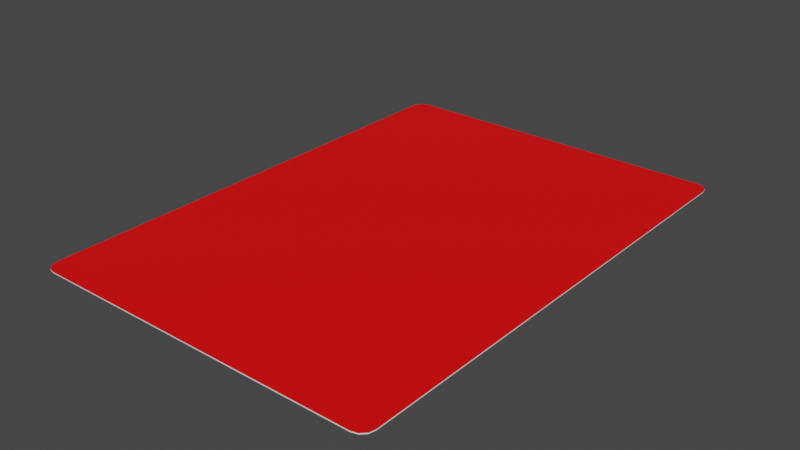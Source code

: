 # Source: card.blend  (saved by Blender 4.1.24; exported with 4.5.12 LTS)
import bpy
from mathutils import Matrix  # noqa: F401  (used for matrix-valued properties, if any)

bpy.ops.wm.read_factory_settings(use_empty=True)
scene = bpy.context.scene
scene.name = 'Scene'

# ---- collections
col_collection = bpy.data.collections.new('Collection'); scene.collection.children.link(col_collection)

# ---- materials (node trees are filled in below, after node groups)
mat_cardside = bpy.data.materials.new('CardSide')
mat_cardside.use_transparent_shadow = False
mat_cardfront = bpy.data.materials.new('CardFront')
mat_cardfront.use_transparent_shadow = False
mat_cardback = bpy.data.materials.new('CardBack')
mat_cardback.use_transparent_shadow = False

# ---- node groups
ng_auto_smooth = bpy.data.node_groups.new('Auto Smooth', 'GeometryNodeTree')
_s = ng_auto_smooth.interface.new_socket(name='Geometry', in_out='OUTPUT', socket_type='NodeSocketGeometry')
_s = ng_auto_smooth.interface.new_socket(name='Geometry', in_out='INPUT', socket_type='NodeSocketGeometry')
_s = ng_auto_smooth.interface.new_socket(name='Angle', in_out='INPUT', socket_type='NodeSocketFloat')
_s.subtype = 'ANGLE'
_s.min_value = 0.0
_s.max_value = 3.142
ng_auto_smooth.is_modifier = True
_N = ng_auto_smooth.nodes; _L = ng_auto_smooth.links
n0 = _N.new('NodeGroupOutput'); n0.name = 'Group Output'; n0.location = (480, -100)
n1 = _N.new('NodeGroupInput'); n1.name = 'Group Input'; n1.location = (-420, -300)
n2 = _N.new('NodeGroupInput'); n2.name = 'Group Input.001'; n2.location = (-60, -100)
n3 = _N.new('GeometryNodeSetShadeSmooth'); n3.name = 'Set Shade Smooth'; n3.location = (120, -100)
n3.domain = 'EDGE'
n4 = _N.new('GeometryNodeSetShadeSmooth'); n4.name = 'Set Shade Smooth.001'; n4.location = (300, -100)
n5 = _N.new('GeometryNodeInputMeshEdgeAngle'); n5.name = 'Edge Angle'; n5.location = (-420, -220)
n6 = _N.new('GeometryNodeInputEdgeSmooth'); n6.name = 'Is Edge Smooth'; n6.location = (-60, -160)
n7 = _N.new('GeometryNodeInputShadeSmooth'); n7.name = 'Is Face Smooth'; n7.location = (-240, -340)
n8 = _N.new('FunctionNodeBooleanMath'); n8.name = 'Boolean Math'; n8.location = (-60, -220)
n9 = _N.new('FunctionNodeCompare'); n9.name = 'Compare'; n9.location = (-240, -180)
n9.operation = 'LESS_EQUAL'
_L.new(n5.outputs[0], n9.inputs[0])
_L.new(n4.outputs[0], n0.inputs[0])
_L.new(n1.outputs[1], n9.inputs[1])
_L.new(n9.outputs[0], n8.inputs[0])
_L.new(n7.outputs[0], n8.inputs[1])
_L.new(n2.outputs[0], n3.inputs[0])
_L.new(n6.outputs[0], n3.inputs[1])
_L.new(n3.outputs[0], n4.inputs[0])
_L.new(n8.outputs[0], n3.inputs[2])
n0.is_active_output = True

# ---- material node trees
mat_cardside.use_nodes = True; mat_cardside.node_tree.nodes.clear()
_N = mat_cardside.node_tree.nodes; _L = mat_cardside.node_tree.links
n0 = _N.new('ShaderNodeBsdfPrincipled'); n0.name = 'Principled BSDF'; n0.location = (10, 300)
n0.distribution = 'GGX'
n0.subsurface_method = 'RANDOM_WALK_SKIN'
n0.inputs[3].default_value = 1.45
n0.inputs[27].default_value = (0.0, 0.0, 0.0, 1.0)
n0.inputs[28].default_value = 1.0
n1 = _N.new('ShaderNodeOutputMaterial'); n1.name = 'Material Output'; n1.location = (300, 300)
_L.new(n0.outputs[0], n1.inputs[0])
n1.is_active_output = True
mat_cardfront.use_nodes = True; mat_cardfront.node_tree.nodes.clear()
_N = mat_cardfront.node_tree.nodes; _L = mat_cardfront.node_tree.links
n0 = _N.new('ShaderNodeBsdfPrincipled'); n0.name = 'Principled BSDF'; n0.location = (10, 300)
n0.distribution = 'GGX'
n0.subsurface_method = 'RANDOM_WALK_SKIN'
n0.inputs[0].default_value = (1.0, 0.0, 0.001111, 1.0)
n0.inputs[3].default_value = 1.45
n0.inputs[27].default_value = (0.0, 0.0, 0.0, 1.0)
n0.inputs[28].default_value = 1.0
n1 = _N.new('ShaderNodeOutputMaterial'); n1.name = 'Material Output'; n1.location = (300, 300)
_L.new(n0.outputs[0], n1.inputs[0])
n1.is_active_output = True
mat_cardback.use_nodes = True; mat_cardback.node_tree.nodes.clear()
_N = mat_cardback.node_tree.nodes; _L = mat_cardback.node_tree.links
n0 = _N.new('ShaderNodeBsdfPrincipled'); n0.name = 'Principled BSDF'; n0.location = (10, 300)
n0.distribution = 'GGX'
n0.subsurface_method = 'RANDOM_WALK_SKIN'
n0.inputs[0].default_value = (0.001459, 0.0, 0.8, 1.0)
n0.inputs[3].default_value = 1.45
n0.inputs[27].default_value = (0.0, 0.0, 0.0, 1.0)
n0.inputs[28].default_value = 1.0
n1 = _N.new('ShaderNodeOutputMaterial'); n1.name = 'Material Output'; n1.location = (300, 300)
_L.new(n0.outputs[0], n1.inputs[0])
n1.is_active_output = True

# ---- world
world_world = bpy.data.worlds.new('World'); scene.world = world_world
world_world.use_nodes = True; world_world.node_tree.nodes.clear()
_N = world_world.node_tree.nodes; _L = world_world.node_tree.links
n0 = _N.new('ShaderNodeOutputWorld'); n0.name = 'World Output'; n0.location = (300, 300)
n1 = _N.new('ShaderNodeBackground'); n1.name = 'Background'; n1.location = (10, 300)
n1.inputs[0].default_value = (0.05088, 0.05088, 0.05088, 1.0)
_L.new(n1.outputs[0], n0.inputs[0])
n0.is_active_output = True
world_world.color = (0.05088, 0.05088, 0.05088)
world_world.use_sun_shadow = False
world_world.sun_shadow_jitter_overblur = 0.0

# ---- meshes
me_plane_001 = bpy.data.meshes.new('Plane.001')
me_plane_001.from_pydata([(-0.316, 0.4225, 0.0), (-0.294, 0.4445, 0.0), (-0.3131, 0.4335, 0.0), (-0.305, 0.4416, 0.0), (-0.294, 0.4445, 0.002), (-0.305, 0.4416, 0.002), (-0.3131, 0.4335, 0.002), (-0.316, 0.4225, 0.002), (-0.316, -0.4225, 0.0), (-0.294, -0.4445, 0.0), (-0.3131, -0.4335, 0.0), (-0.305, -0.4416, 0.0), (-0.294, -0.4445, 0.002), (-0.305, -0.4416, 0.002), (-0.3131, -0.4335, 0.002), (-0.316, -0.4225, 0.002), (0.316, 0.4225, 0.0), (0.294, 0.4445, 0.0), (0.3131, 0.4335, 0.0), (0.305, 0.4416, 0.0), (0.294, 0.4445, 0.002), (0.305, 0.4416, 0.002), (0.3131, 0.4335, 0.002), (0.316, 0.4225, 0.002), (0.316, -0.4225, 0.0), (0.294, -0.4445, 0.0), (0.3131, -0.4335, 0.0), (0.305, -0.4416, 0.0), (0.294, -0.4445, 0.002), (0.305, -0.4416, 0.002), (0.3131, -0.4335, 0.002), (0.316, -0.4225, 0.002)], [], [(2, 0, 7, 6), (4, 20, 17, 1), (24, 16, 23, 31), (1, 3, 5, 4), (3, 2, 6, 5), (10, 14, 15, 8), (9, 12, 13, 11), (11, 13, 14, 10), (18, 22, 23, 16), (17, 20, 21, 19), (19, 21, 22, 18), (26, 24, 31, 30), (25, 27, 29, 28), (27, 26, 30, 29), (9, 25, 28, 12), (8, 15, 7, 0), (1, 17, 19, 18, 16, 24, 26, 27, 25, 9, 11, 10, 8, 0, 2, 3), (4, 5, 6, 7, 15, 14, 13, 12, 28, 29, 30, 31, 23, 22, 21, 20)])
me_plane_001.polygons.foreach_set('use_smooth', [True] * 18)
me_plane_001.polygons.foreach_set('material_index', [0, 0, 0, 0, 0, 0, 0, 0, 0, 0, 0, 0, 0, 0, 0, 0, 2, 1])
_uv = me_plane_001.uv_layers.new(name='UVMap')
_uv.uv.foreach_set('vector', [0.004664, 0.9876, 0.0, 0.9753, 0.0, 0.9753, 0.004664, 0.9876, 0.03481, 1.0, 0.9652, 1.0, 0.9652, 1.0, 0.03481, 1.0, 1.0, 0.02475, 1.0, 0.9753, 1.0, 0.9753, 1.0, 0.02475, 0.03481, 1.0, 0.01741, 0.9967, 0.01741, 0.9967, 0.03481, 1.0, 0.01741, 0.9967, 0.004664, 0.9876, 0.004664, 0.9876, 0.01741, 0.9967, 0.004664, 0.01237, 0.004664, 0.01237, 0.0, 0.02475, 0.0, 0.02475, 0.03481, 0.0, 0.03481, 0.0, 0.01741, 0.003315, 0.01741, 0.003315, 0.01741, 0.003315, 0.01741, 0.003315, 0.004664, 0.01237, 0.004664, 0.01237, 0.9953, 0.9876, 0.9953, 0.9876, 1.0, 0.9753, 1.0, 0.9753, 0.9652, 1.0, 0.9652, 1.0, 0.9826, 0.9967, 0.9826, 0.9967, 0.9826, 0.9967, 0.9826, 0.9967, 0.9953, 0.9876, 0.9953, 0.9876, 0.9953, 0.01237, 1.0, 0.02475, 1.0, 0.02475, 0.9953, 0.01237, 0.9652, 0.0, 0.9826, 0.003315, 0.9826, 0.003315, 0.9652, 0.0, 0.9826, 0.003315, 0.9953, 0.01237, 0.9953, 0.01237, 0.9826, 0.003315, 0.03481, 0.0, 0.9652, 0.0, 0.9652, 0.0, 0.03481, 0.0, 0.0, 0.02475, 0.0, 0.02475, 0.0, 0.9753, 0.0, 0.9753, 0.03481, 2.98e-08, 0.9652, 2.98e-08, 0.9826, 0.003315, 0.9953, 0.01237, 1.0, 0.02475, 1.0, 0.9753, 0.9953, 0.9876, 0.9826, 0.9967, 0.9652, 1.0, 0.03481, 1.0, 0.01741, 0.9967, 0.004664, 0.9876, 0.0, 0.9753, 0.0, 0.02475, 0.004664, 0.01237, 0.01741, 0.003315, 0.9652, 2.98e-08, 0.9826, 0.003315, 0.9953, 0.01237, 1.0, 0.02475, 1.0, 0.9753, 0.9953, 0.9876, 0.9826, 0.9967, 0.9652, 1.0, 0.03481, 1.0, 0.01741, 0.9967, 0.004664, 0.9876, 5.96e-08, 0.9753, 0.0, 0.02475, 0.004664, 0.01237, 0.01741, 0.003315, 0.03481, 8.941e-08])
me_plane_001.materials.append(mat_cardside)
me_plane_001.materials.append(mat_cardfront)
me_plane_001.materials.append(mat_cardback)
me_plane_001.use_remesh_fix_poles = True
me_plane_001.use_remesh_preserve_attributes = False
me_plane_001.update()

# ---- objects
ob_card = bpy.data.objects.new('Card', me_plane_001)

# ---- transforms, parenting, visibility, modifiers, constraints
ob_card.location = (0.0, 0.0, 0.0)
_m = ob_card.modifiers.new('EdgeSplit', 'EDGE_SPLIT')
_m.split_angle = 0.7854
_m = ob_card.modifiers.new('Triangulate', 'TRIANGULATE')
_m = ob_card.modifiers.new('Auto Smooth', 'NODES')
_m.node_group = ng_auto_smooth
_gi = [s.identifier for s in ng_auto_smooth.interface.items_tree if s.item_type == 'SOCKET' and s.in_out == 'INPUT']
_m[_gi[1]] = 0.5236  # Angle

# ---- collection membership
col_collection.objects.link(ob_card)

# ---- scene / render settings (as saved in the file)
scene.frame_start = 1; scene.frame_end = 250; scene.frame_set(1)
scene.render.engine = 'BLENDER_EEVEE_NEXT'
scene.cycles.sampling_pattern = 'TABULATED_SOBOL'
scene.cycles.use_light_tree = False
scene.eevee.ray_tracing_options.trace_max_roughness = 0.0
scene.view_settings.view_transform = 'Filmic'
bpy.context.view_layer.update()

# ---- added for rendering (the .blend has no active camera and no usable light): camera, sun
cam_auto = bpy.data.cameras.new('AutoCamera')
cam_auto.lens = 50.0
cam_auto.sensor_width = 36.0
cam_auto.clip_end = 1000.0
ob_auto_camera = bpy.data.objects.new('AutoCamera', cam_auto)
scene.collection.objects.link(ob_auto_camera)
ob_auto_camera.location = (1.00919, -1.21103, 0.808356)
ob_auto_camera.rotation_euler = (1.09748, -7.21219e-08, 0.694738)
scene.camera = ob_auto_camera
light_auto_sun = bpy.data.lights.new('AutoSun', 'SUN')
light_auto_sun.energy = 3.0
light_auto_sun.angle = 0.0523599
ob_auto_sun = bpy.data.objects.new('AutoSun', light_auto_sun)
scene.collection.objects.link(ob_auto_sun)
ob_auto_sun.rotation_euler = (0.872665, 0.174533, 0.523599)
bpy.context.view_layer.update()
